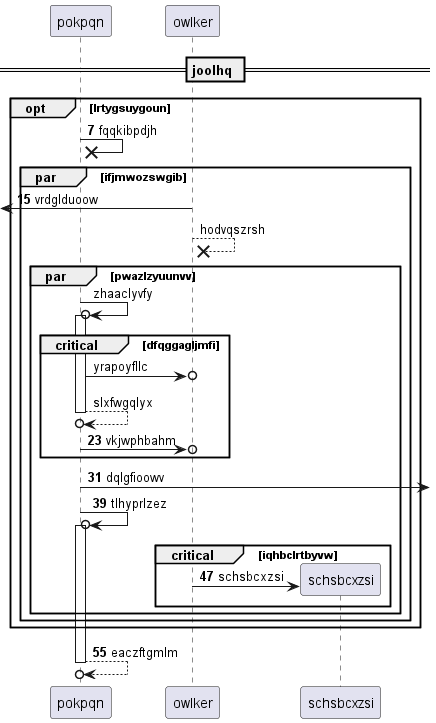

The diagram above was rendered by PlantUML. Its source (embedded in the PNG):
@startuml
participant pokpqn as 0
participant owlker as 1
== joolhq ==
autonumber 7 8
opt lrtygsuygoun
0 ->x 0: fqqkibpdjh
par ifjmwozswgib
 [<- 1: vrdglduoow
autonumber stop
1 -->x 1: hodvqszrsh
par pwazlzyuunvv
0 ->o 0++ : zhaaclyvfy
critical dfqggagljmfi
0 ->o 1: yrapoyfllc
return slxfwgqlyx
autonumber resume
0 ->o 1: vkjwphbahm
end
0 ->] : dqlgfioowv
0 ->o 0++ : tlhyprlzez
critical iqhbclrtbyvw
create participant schsbcxzsi as 2
1 -> 2 : schsbcxzsi
end
end
end
end
return eaczftgmlm
@enduml